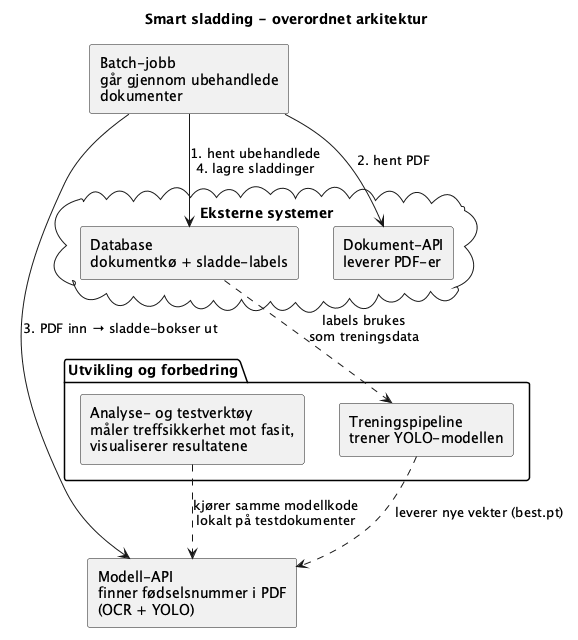

The diagram above was rendered by PlantUML. Its source (embedded in the PNG):
@startuml
title Smart sladding - overordnet arkitektur

skinparam componentStyle rectangle

cloud "Eksterne systemer" {
  [Database\ndokumentkø + sladde-labels] as db
  [Dokument-API\nleverer PDF-er] as dok
}

[Batch-jobb\ngår gjennom ubehandlede\ndokumenter] as jobb

[Modell-API\nfinner fødselsnummer i PDF\n(OCR + YOLO)] as modell

package "Utvikling og forbedring" {
  [Analyse- og testverktøy\nmåler treffsikkerhet mot fasit,\nvisualiserer resultatene] as verktoy
  [Treningspipeline\ntrener YOLO-modellen] as trening
}

jobb --> db : 1. hent ubehandlede\n4. lagre sladdinger
jobb --> dok : 2. hent PDF
jobb --> modell : 3. PDF inn → sladde-bokser ut

verktoy ..> modell : kjører samme modellkode\nlokalt på testdokumenter
trening ..> modell : leverer nye vekter (best.pt)
db ..> trening : labels brukes\nsom treningsdata
@enduml